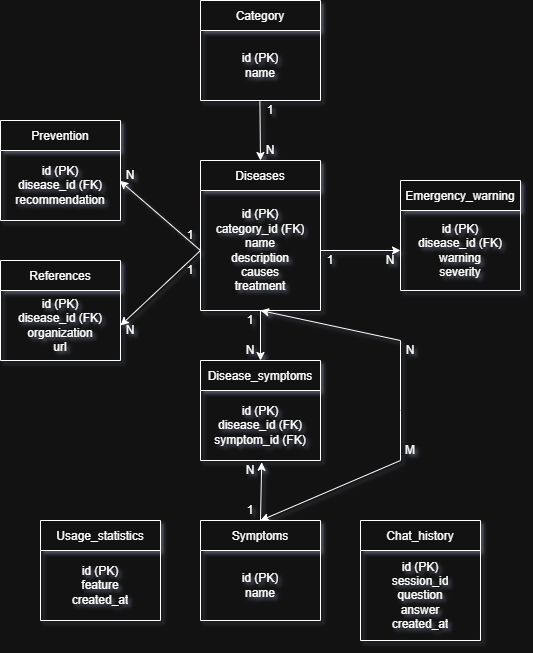

The diagram above was exported from draw.io. Its source (the exported page's mxGraphModel, read from the mxfile embedded in the PNG):
<mxGraphModel dx="1155" dy="770" grid="1" gridSize="10" guides="1" tooltips="1" connect="1" arrows="1" fold="1" page="1" pageScale="1" pageWidth="827" pageHeight="1169" math="0" shadow="0">
  <root>
    <mxCell id="0" />
    <mxCell id="1" parent="0" />
    <mxCell id="7ICQ-hRJPMQaUHDBuaVm-28" parent="1" style="shape=table;startSize=30;container=1;collapsible=0;childLayout=tableLayout;fixedHeader=1;" value="Category" vertex="1">
      <mxGeometry height="100" width="120" x="360" y="100" as="geometry" />
    </mxCell>
    <mxCell id="7ICQ-hRJPMQaUHDBuaVm-29" parent="7ICQ-hRJPMQaUHDBuaVm-28" style="shape=tableRow;horizontal=0;startSize=0;swimlaneHead=0;swimlaneBody=0;strokeColor=inherit;top=0;left=0;bottom=0;right=0;collapsible=0;dropTarget=0;fillColor=none;points=[[0,0.5],[1,0.5]];portConstraint=eastwest;fixedHeader=1;" value="" vertex="1">
      <mxGeometry height="70" width="120" y="30" as="geometry" />
    </mxCell>
    <mxCell id="7ICQ-hRJPMQaUHDBuaVm-30" parent="7ICQ-hRJPMQaUHDBuaVm-29" style="shape=partialRectangle;html=1;whiteSpace=wrap;connectable=0;strokeColor=inherit;overflow=hidden;fillColor=none;top=0;left=0;bottom=0;right=0;pointerEvents=1;" value="id (PK)&lt;div&gt;name&lt;/div&gt;" vertex="1">
      <mxGeometry height="70" width="120" as="geometry">
        <mxRectangle height="70" width="120" as="alternateBounds" />
      </mxGeometry>
    </mxCell>
    <mxCell id="7ICQ-hRJPMQaUHDBuaVm-55" parent="1" style="shape=table;startSize=30;container=1;collapsible=0;childLayout=tableLayout;fixedHeader=1;" value="Diseases" vertex="1">
      <mxGeometry height="150" width="120" x="360" y="260" as="geometry" />
    </mxCell>
    <mxCell id="7ICQ-hRJPMQaUHDBuaVm-56" parent="7ICQ-hRJPMQaUHDBuaVm-55" style="shape=tableRow;horizontal=0;startSize=0;swimlaneHead=0;swimlaneBody=0;strokeColor=inherit;top=0;left=0;bottom=0;right=0;collapsible=0;dropTarget=0;fillColor=none;points=[[0,0.5],[1,0.5]];portConstraint=eastwest;fixedHeader=1;" value="" vertex="1">
      <mxGeometry height="120" width="120" y="30" as="geometry" />
    </mxCell>
    <mxCell id="7ICQ-hRJPMQaUHDBuaVm-57" parent="7ICQ-hRJPMQaUHDBuaVm-56" style="shape=partialRectangle;html=1;whiteSpace=wrap;connectable=0;strokeColor=inherit;overflow=hidden;fillColor=none;top=0;left=0;bottom=0;right=0;pointerEvents=1;" value="id (PK)&lt;div&gt;category_id (FK)&lt;/div&gt;&lt;div&gt;name&lt;/div&gt;&lt;div&gt;description&lt;/div&gt;&lt;div&gt;causes&lt;/div&gt;&lt;div&gt;treatment&lt;/div&gt;" vertex="1">
      <mxGeometry height="120" width="120" as="geometry">
        <mxRectangle height="120" width="120" as="alternateBounds" />
      </mxGeometry>
    </mxCell>
    <mxCell id="7ICQ-hRJPMQaUHDBuaVm-58" parent="1" style="shape=table;startSize=30;container=1;collapsible=0;childLayout=tableLayout;fixedHeader=1;" value="Emergency_warning" vertex="1">
      <mxGeometry height="110" width="120" x="560" y="280" as="geometry" />
    </mxCell>
    <mxCell id="7ICQ-hRJPMQaUHDBuaVm-59" parent="7ICQ-hRJPMQaUHDBuaVm-58" style="shape=tableRow;horizontal=0;startSize=0;swimlaneHead=0;swimlaneBody=0;strokeColor=inherit;top=0;left=0;bottom=0;right=0;collapsible=0;dropTarget=0;fillColor=none;points=[[0,0.5],[1,0.5]];portConstraint=eastwest;fixedHeader=1;" value="" vertex="1">
      <mxGeometry height="80" width="120" y="30" as="geometry" />
    </mxCell>
    <mxCell id="7ICQ-hRJPMQaUHDBuaVm-60" parent="7ICQ-hRJPMQaUHDBuaVm-59" style="shape=partialRectangle;html=1;whiteSpace=wrap;connectable=0;strokeColor=inherit;overflow=hidden;fillColor=none;top=0;left=0;bottom=0;right=0;pointerEvents=1;" value="id (PK)&lt;div&gt;&lt;div&gt;disease_id (FK)&lt;/div&gt;&lt;div&gt;warning&lt;/div&gt;&lt;div&gt;severity&lt;/div&gt;&lt;/div&gt;" vertex="1">
      <mxGeometry height="80" width="120" as="geometry">
        <mxRectangle height="80" width="120" as="alternateBounds" />
      </mxGeometry>
    </mxCell>
    <mxCell id="7ICQ-hRJPMQaUHDBuaVm-61" parent="1" style="shape=table;startSize=30;container=1;collapsible=0;childLayout=tableLayout;fixedHeader=1;" value="Prevention" vertex="1">
      <mxGeometry height="100" width="120" x="160" y="220" as="geometry" />
    </mxCell>
    <mxCell id="7ICQ-hRJPMQaUHDBuaVm-62" parent="7ICQ-hRJPMQaUHDBuaVm-61" style="shape=tableRow;horizontal=0;startSize=0;swimlaneHead=0;swimlaneBody=0;strokeColor=inherit;top=0;left=0;bottom=0;right=0;collapsible=0;dropTarget=0;fillColor=none;points=[[0,0.5],[1,0.5]];portConstraint=eastwest;fixedHeader=1;" value="" vertex="1">
      <mxGeometry height="70" width="120" y="30" as="geometry" />
    </mxCell>
    <mxCell id="7ICQ-hRJPMQaUHDBuaVm-63" parent="7ICQ-hRJPMQaUHDBuaVm-62" style="shape=partialRectangle;html=1;whiteSpace=wrap;connectable=0;strokeColor=inherit;overflow=hidden;fillColor=none;top=0;left=0;bottom=0;right=0;pointerEvents=1;" value="id (PK)&lt;div&gt;disease_id (FK)&lt;/div&gt;&lt;div&gt;recommendation&lt;/div&gt;" vertex="1">
      <mxGeometry height="70" width="120" as="geometry">
        <mxRectangle height="70" width="120" as="alternateBounds" />
      </mxGeometry>
    </mxCell>
    <mxCell id="7ICQ-hRJPMQaUHDBuaVm-64" parent="1" style="shape=table;startSize=30;container=1;collapsible=0;childLayout=tableLayout;fixedHeader=1;" value="References" vertex="1">
      <mxGeometry height="100" width="120" x="160" y="360" as="geometry" />
    </mxCell>
    <mxCell id="7ICQ-hRJPMQaUHDBuaVm-65" parent="7ICQ-hRJPMQaUHDBuaVm-64" style="shape=tableRow;horizontal=0;startSize=0;swimlaneHead=0;swimlaneBody=0;strokeColor=inherit;top=0;left=0;bottom=0;right=0;collapsible=0;dropTarget=0;fillColor=none;points=[[0,0.5],[1,0.5]];portConstraint=eastwest;fixedHeader=1;" value="" vertex="1">
      <mxGeometry height="70" width="120" y="30" as="geometry" />
    </mxCell>
    <mxCell id="7ICQ-hRJPMQaUHDBuaVm-66" parent="7ICQ-hRJPMQaUHDBuaVm-65" style="shape=partialRectangle;html=1;whiteSpace=wrap;connectable=0;strokeColor=inherit;overflow=hidden;fillColor=none;top=0;left=0;bottom=0;right=0;pointerEvents=1;" value="id (PK)&lt;div&gt;disease_id (FK)&lt;/div&gt;&lt;div&gt;organization&lt;/div&gt;&lt;div&gt;url&lt;/div&gt;" vertex="1">
      <mxGeometry height="70" width="120" as="geometry">
        <mxRectangle height="70" width="120" as="alternateBounds" />
      </mxGeometry>
    </mxCell>
    <mxCell id="7ICQ-hRJPMQaUHDBuaVm-67" parent="1" style="shape=table;startSize=30;container=1;collapsible=0;childLayout=tableLayout;fixedHeader=1;" value="Disease_symptoms" vertex="1">
      <mxGeometry height="100" width="120" x="360" y="460" as="geometry" />
    </mxCell>
    <mxCell id="7ICQ-hRJPMQaUHDBuaVm-68" parent="7ICQ-hRJPMQaUHDBuaVm-67" style="shape=tableRow;horizontal=0;startSize=0;swimlaneHead=0;swimlaneBody=0;strokeColor=inherit;top=0;left=0;bottom=0;right=0;collapsible=0;dropTarget=0;fillColor=none;points=[[0,0.5],[1,0.5]];portConstraint=eastwest;fixedHeader=1;" value="" vertex="1">
      <mxGeometry height="70" width="120" y="30" as="geometry" />
    </mxCell>
    <mxCell id="7ICQ-hRJPMQaUHDBuaVm-69" parent="7ICQ-hRJPMQaUHDBuaVm-68" style="shape=partialRectangle;html=1;whiteSpace=wrap;connectable=0;strokeColor=inherit;overflow=hidden;fillColor=none;top=0;left=0;bottom=0;right=0;pointerEvents=1;" value="id (PK)&lt;div&gt;disease_id (FK)&lt;/div&gt;&lt;div&gt;symptom_id (FK)&lt;/div&gt;" vertex="1">
      <mxGeometry height="70" width="120" as="geometry">
        <mxRectangle height="70" width="120" as="alternateBounds" />
      </mxGeometry>
    </mxCell>
    <mxCell id="7ICQ-hRJPMQaUHDBuaVm-70" parent="1" style="shape=table;startSize=30;container=1;collapsible=0;childLayout=tableLayout;fixedHeader=1;" value="Symptoms" vertex="1">
      <mxGeometry height="100" width="120" x="360" y="620" as="geometry" />
    </mxCell>
    <mxCell id="7ICQ-hRJPMQaUHDBuaVm-71" parent="7ICQ-hRJPMQaUHDBuaVm-70" style="shape=tableRow;horizontal=0;startSize=0;swimlaneHead=0;swimlaneBody=0;strokeColor=inherit;top=0;left=0;bottom=0;right=0;collapsible=0;dropTarget=0;fillColor=none;points=[[0,0.5],[1,0.5]];portConstraint=eastwest;fixedHeader=1;" value="" vertex="1">
      <mxGeometry height="70" width="120" y="30" as="geometry" />
    </mxCell>
    <mxCell id="7ICQ-hRJPMQaUHDBuaVm-72" parent="7ICQ-hRJPMQaUHDBuaVm-71" style="shape=partialRectangle;html=1;whiteSpace=wrap;connectable=0;strokeColor=inherit;overflow=hidden;fillColor=none;top=0;left=0;bottom=0;right=0;pointerEvents=1;" value="id (PK)&lt;div&gt;name&lt;/div&gt;" vertex="1">
      <mxGeometry height="70" width="120" as="geometry">
        <mxRectangle height="70" width="120" as="alternateBounds" />
      </mxGeometry>
    </mxCell>
    <mxCell id="7ICQ-hRJPMQaUHDBuaVm-73" parent="1" style="shape=table;startSize=30;container=1;collapsible=0;childLayout=tableLayout;fixedHeader=1;" value="Chat_history" vertex="1">
      <mxGeometry height="120" width="120" x="520" y="620" as="geometry" />
    </mxCell>
    <mxCell id="7ICQ-hRJPMQaUHDBuaVm-74" parent="7ICQ-hRJPMQaUHDBuaVm-73" style="shape=tableRow;horizontal=0;startSize=0;swimlaneHead=0;swimlaneBody=0;strokeColor=inherit;top=0;left=0;bottom=0;right=0;collapsible=0;dropTarget=0;fillColor=none;points=[[0,0.5],[1,0.5]];portConstraint=eastwest;fixedHeader=1;" value="" vertex="1">
      <mxGeometry height="90" width="120" y="30" as="geometry" />
    </mxCell>
    <mxCell id="7ICQ-hRJPMQaUHDBuaVm-75" parent="7ICQ-hRJPMQaUHDBuaVm-74" style="shape=partialRectangle;html=1;whiteSpace=wrap;connectable=0;strokeColor=inherit;overflow=hidden;fillColor=none;top=0;left=0;bottom=0;right=0;pointerEvents=1;" value="id (PK)&lt;div&gt;session_id&lt;/div&gt;&lt;div&gt;question&lt;/div&gt;&lt;div&gt;answer&lt;/div&gt;&lt;div&gt;created_at&lt;/div&gt;" vertex="1">
      <mxGeometry height="90" width="120" as="geometry">
        <mxRectangle height="90" width="120" as="alternateBounds" />
      </mxGeometry>
    </mxCell>
    <mxCell id="7ICQ-hRJPMQaUHDBuaVm-76" parent="1" style="shape=table;startSize=30;container=1;collapsible=0;childLayout=tableLayout;fixedHeader=1;" value="Usage_statistics" vertex="1">
      <mxGeometry height="100" width="120" x="200" y="620" as="geometry" />
    </mxCell>
    <mxCell id="7ICQ-hRJPMQaUHDBuaVm-77" parent="7ICQ-hRJPMQaUHDBuaVm-76" style="shape=tableRow;horizontal=0;startSize=0;swimlaneHead=0;swimlaneBody=0;strokeColor=inherit;top=0;left=0;bottom=0;right=0;collapsible=0;dropTarget=0;fillColor=none;points=[[0,0.5],[1,0.5]];portConstraint=eastwest;fixedHeader=1;" value="" vertex="1">
      <mxGeometry height="70" width="120" y="30" as="geometry" />
    </mxCell>
    <mxCell id="7ICQ-hRJPMQaUHDBuaVm-78" parent="7ICQ-hRJPMQaUHDBuaVm-77" style="shape=partialRectangle;html=1;whiteSpace=wrap;connectable=0;strokeColor=inherit;overflow=hidden;fillColor=none;top=0;left=0;bottom=0;right=0;pointerEvents=1;" value="id (PK)&lt;div&gt;feature&lt;/div&gt;&lt;div&gt;created_at&lt;/div&gt;" vertex="1">
      <mxGeometry height="70" width="120" as="geometry">
        <mxRectangle height="70" width="120" as="alternateBounds" />
      </mxGeometry>
    </mxCell>
    <mxCell id="7ICQ-hRJPMQaUHDBuaVm-83" edge="1" parent="1" source="7ICQ-hRJPMQaUHDBuaVm-29" style="endArrow=classic;html=1;rounded=0;elbow=vertical;exitX=0.495;exitY=1.01;exitDx=0;exitDy=0;exitPerimeter=0;entryX=0.5;entryY=0;entryDx=0;entryDy=0;" target="7ICQ-hRJPMQaUHDBuaVm-55" value="">
      <mxGeometry height="50" relative="1" width="50" as="geometry">
        <mxPoint x="390" y="420" as="sourcePoint" />
        <mxPoint x="440" y="370" as="targetPoint" />
      </mxGeometry>
    </mxCell>
    <mxCell id="7ICQ-hRJPMQaUHDBuaVm-84" edge="1" parent="1" source="7ICQ-hRJPMQaUHDBuaVm-56" style="endArrow=classic;html=1;rounded=0;elbow=vertical;exitX=1;exitY=0.5;exitDx=0;exitDy=0;entryX=0;entryY=0.5;entryDx=0;entryDy=0;" target="7ICQ-hRJPMQaUHDBuaVm-59" value="">
      <mxGeometry height="50" relative="1" width="50" as="geometry">
        <mxPoint x="400" y="420" as="sourcePoint" />
        <mxPoint x="450" y="370" as="targetPoint" />
      </mxGeometry>
    </mxCell>
    <mxCell id="7ICQ-hRJPMQaUHDBuaVm-85" edge="1" parent="1" source="7ICQ-hRJPMQaUHDBuaVm-56" style="endArrow=classic;html=1;rounded=0;elbow=vertical;exitX=0;exitY=0.5;exitDx=0;exitDy=0;entryX=0.995;entryY=0.433;entryDx=0;entryDy=0;entryPerimeter=0;" target="7ICQ-hRJPMQaUHDBuaVm-62" value="">
      <mxGeometry height="50" relative="1" width="50" as="geometry">
        <mxPoint x="320" y="420" as="sourcePoint" />
        <mxPoint x="400" y="420" as="targetPoint" />
      </mxGeometry>
    </mxCell>
    <mxCell id="7ICQ-hRJPMQaUHDBuaVm-86" edge="1" parent="1" source="7ICQ-hRJPMQaUHDBuaVm-56" style="endArrow=classic;html=1;rounded=0;elbow=vertical;exitX=0;exitY=0.5;exitDx=0;exitDy=0;entryX=1;entryY=0.5;entryDx=0;entryDy=0;" target="7ICQ-hRJPMQaUHDBuaVm-65" value="">
      <mxGeometry height="50" relative="1" width="50" as="geometry">
        <mxPoint x="364" y="355" as="sourcePoint" />
        <mxPoint x="283" y="300" as="targetPoint" />
      </mxGeometry>
    </mxCell>
    <mxCell id="7ICQ-hRJPMQaUHDBuaVm-87" edge="1" parent="1" source="7ICQ-hRJPMQaUHDBuaVm-55" style="endArrow=classic;html=1;rounded=0;elbow=vertical;exitX=0.5;exitY=1;exitDx=0;exitDy=0;entryX=0.5;entryY=0;entryDx=0;entryDy=0;" target="7ICQ-hRJPMQaUHDBuaVm-67" value="">
      <mxGeometry height="50" relative="1" width="50" as="geometry">
        <mxPoint x="400" y="460" as="sourcePoint" />
        <mxPoint x="450" y="410" as="targetPoint" />
      </mxGeometry>
    </mxCell>
    <mxCell id="7ICQ-hRJPMQaUHDBuaVm-88" edge="1" parent="1" source="7ICQ-hRJPMQaUHDBuaVm-70" style="endArrow=classic;html=1;rounded=0;elbow=vertical;entryX=0.51;entryY=1.025;entryDx=0;entryDy=0;entryPerimeter=0;exitX=0.5;exitY=0;exitDx=0;exitDy=0;" target="7ICQ-hRJPMQaUHDBuaVm-68" value="">
      <mxGeometry height="50" relative="1" width="50" as="geometry">
        <mxPoint x="400" y="460" as="sourcePoint" />
        <mxPoint x="450" y="410" as="targetPoint" />
      </mxGeometry>
    </mxCell>
    <mxCell id="7ICQ-hRJPMQaUHDBuaVm-90" edge="1" parent="1" source="7ICQ-hRJPMQaUHDBuaVm-70" style="endArrow=classic;startArrow=classic;html=1;rounded=0;elbow=vertical;exitX=0.5;exitY=0;exitDx=0;exitDy=0;entryX=0.5;entryY=1;entryDx=0;entryDy=0;" target="7ICQ-hRJPMQaUHDBuaVm-55" value="">
      <mxGeometry height="50" relative="1" width="50" as="geometry">
        <Array as="points">
          <mxPoint x="560" y="560" />
          <mxPoint x="560" y="510" />
          <mxPoint x="560" y="440" />
        </Array>
        <mxPoint x="560" y="560" as="sourcePoint" />
        <mxPoint x="560" y="440" as="targetPoint" />
      </mxGeometry>
    </mxCell>
    <mxCell id="7ICQ-hRJPMQaUHDBuaVm-91" parent="1" style="text;html=1;whiteSpace=wrap;strokeColor=none;fillColor=none;align=center;verticalAlign=middle;rounded=0;" value="1" vertex="1">
      <mxGeometry height="20" width="20" x="420" y="200" as="geometry" />
    </mxCell>
    <mxCell id="7ICQ-hRJPMQaUHDBuaVm-92" parent="1" style="text;html=1;whiteSpace=wrap;strokeColor=none;fillColor=none;align=center;verticalAlign=middle;rounded=0;" value="N" vertex="1">
      <mxGeometry height="20" width="20" x="420" y="240" as="geometry" />
    </mxCell>
    <mxCell id="7ICQ-hRJPMQaUHDBuaVm-94" parent="1" style="text;html=1;whiteSpace=wrap;strokeColor=none;fillColor=none;align=center;verticalAlign=middle;rounded=0;" value="1" vertex="1">
      <mxGeometry height="20" width="20" x="480" y="350" as="geometry" />
    </mxCell>
    <mxCell id="7ICQ-hRJPMQaUHDBuaVm-95" parent="1" style="text;html=1;whiteSpace=wrap;strokeColor=none;fillColor=none;align=center;verticalAlign=middle;rounded=0;" value="N" vertex="1">
      <mxGeometry height="20" width="20" x="540" y="350" as="geometry" />
    </mxCell>
    <mxCell id="7ICQ-hRJPMQaUHDBuaVm-96" parent="1" style="text;html=1;whiteSpace=wrap;strokeColor=none;fillColor=none;align=center;verticalAlign=middle;rounded=0;" value="1" vertex="1">
      <mxGeometry height="20" width="20" x="340" y="325" as="geometry" />
    </mxCell>
    <mxCell id="7ICQ-hRJPMQaUHDBuaVm-97" parent="1" style="text;html=1;whiteSpace=wrap;strokeColor=none;fillColor=none;align=center;verticalAlign=middle;rounded=0;" value="N" vertex="1">
      <mxGeometry height="20" width="20" x="280" y="265" as="geometry" />
    </mxCell>
    <mxCell id="7ICQ-hRJPMQaUHDBuaVm-99" parent="1" style="text;html=1;whiteSpace=wrap;strokeColor=none;fillColor=none;align=center;verticalAlign=middle;rounded=0;" value="1" vertex="1">
      <mxGeometry height="20" width="20" x="340" y="360" as="geometry" />
    </mxCell>
    <mxCell id="7ICQ-hRJPMQaUHDBuaVm-101" parent="1" style="text;html=1;whiteSpace=wrap;strokeColor=none;fillColor=none;align=center;verticalAlign=middle;rounded=0;" value="N" vertex="1">
      <mxGeometry height="20" width="20" x="280" y="420" as="geometry" />
    </mxCell>
    <mxCell id="7ICQ-hRJPMQaUHDBuaVm-102" parent="1" style="text;html=1;whiteSpace=wrap;strokeColor=none;fillColor=none;align=center;verticalAlign=middle;rounded=0;" value="N" vertex="1">
      <mxGeometry height="20" width="20" x="560" y="440" as="geometry" />
    </mxCell>
    <mxCell id="7ICQ-hRJPMQaUHDBuaVm-103" parent="1" style="text;html=1;whiteSpace=wrap;strokeColor=none;fillColor=none;align=center;verticalAlign=middle;rounded=0;" value="M" vertex="1">
      <mxGeometry height="20" width="20" x="560" y="540" as="geometry" />
    </mxCell>
    <mxCell id="7ICQ-hRJPMQaUHDBuaVm-104" parent="1" style="text;html=1;whiteSpace=wrap;strokeColor=none;fillColor=none;align=center;verticalAlign=middle;rounded=0;" value="1" vertex="1">
      <mxGeometry height="20" width="20" x="400" y="410" as="geometry" />
    </mxCell>
    <mxCell id="7ICQ-hRJPMQaUHDBuaVm-105" parent="1" style="text;html=1;whiteSpace=wrap;strokeColor=none;fillColor=none;align=center;verticalAlign=middle;rounded=0;" value="N" vertex="1">
      <mxGeometry height="20" width="20" x="400" y="440" as="geometry" />
    </mxCell>
    <mxCell id="7ICQ-hRJPMQaUHDBuaVm-106" parent="1" style="text;html=1;whiteSpace=wrap;strokeColor=none;fillColor=none;align=center;verticalAlign=middle;rounded=0;" value="1" vertex="1">
      <mxGeometry height="20" width="20" x="400" y="600" as="geometry" />
    </mxCell>
    <mxCell id="7ICQ-hRJPMQaUHDBuaVm-107" parent="1" style="text;html=1;whiteSpace=wrap;strokeColor=none;fillColor=none;align=center;verticalAlign=middle;rounded=0;" value="N" vertex="1">
      <mxGeometry height="20" width="20" x="400" y="560" as="geometry" />
    </mxCell>
  </root>
</mxGraphModel>